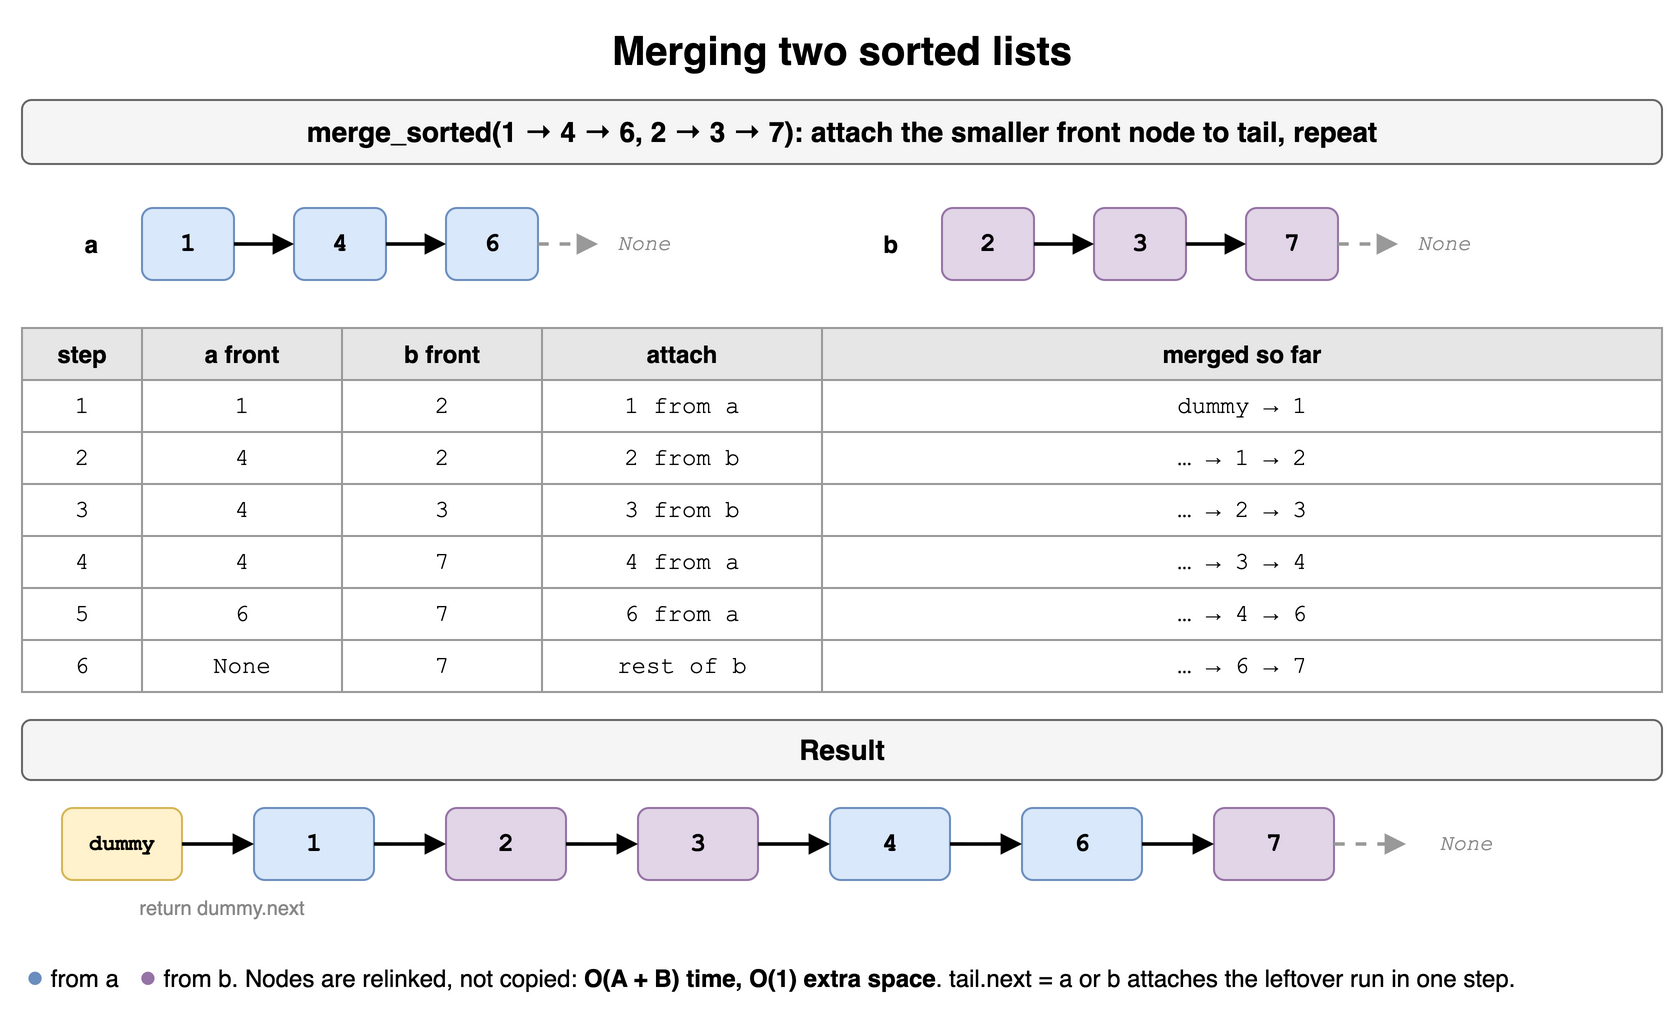

The diagram above was exported from draw.io. Its source (the exported page's mxGraphModel, read from the mxfile embedded in the PNG):
<mxGraphModel dx="900" dy="522" grid="1" gridSize="10" guides="1" tooltips="1" connect="1" arrows="1" fold="1" page="1" pageScale="1" pageWidth="900" pageHeight="522" math="0" shadow="0">
  <root>
    <mxCell id="0" />
    <mxCell id="1" parent="0" />
    <mxCell id="l12c1" value="Merging two sorted lists" style="text;html=1;align=center;verticalAlign=middle;whiteSpace=wrap;fontSize=20;fontStyle=1;" vertex="1" parent="1">
      <mxGeometry x="40" y="10" width="820" height="30" as="geometry" />
    </mxCell>
    <mxCell id="l12c2" value="merge_sorted(1 → 4 → 6, 2 → 3 → 7): attach the smaller front node to tail, repeat" style="rounded=1;whiteSpace=wrap;html=1;fillColor=#f5f5f5;strokeColor=#666666;fontStyle=1;fontSize=14;" vertex="1" parent="1">
      <mxGeometry x="40" y="50" width="820" height="32" as="geometry" />
    </mxCell>
    <mxCell id="l12c3" value="&lt;b&gt;a&lt;/b&gt;" style="text;html=1;align=center;verticalAlign=middle;whiteSpace=wrap;align=right;" vertex="1" parent="1">
      <mxGeometry x="40" y="104" width="40" height="36" as="geometry" />
    </mxCell>
    <mxCell id="l12c4" value="1" style="rounded=1;whiteSpace=wrap;html=1;fontFamily=Courier New;fontSize=13;fontStyle=1;fillColor=#dae8fc;strokeColor=#6c8ebf;" vertex="1" parent="1">
      <mxGeometry x="100" y="104" width="46" height="36" as="geometry" />
    </mxCell>
    <mxCell id="l12c5" value="4" style="rounded=1;whiteSpace=wrap;html=1;fontFamily=Courier New;fontSize=13;fontStyle=1;fillColor=#dae8fc;strokeColor=#6c8ebf;" vertex="1" parent="1">
      <mxGeometry x="176" y="104" width="46" height="36" as="geometry" />
    </mxCell>
    <mxCell id="l12c6" value="" style="endArrow=block;html=1;strokeWidth=1.8;endSize=6;" edge="1" parent="1" source="l12c4" target="l12c5">
      <mxGeometry relative="1" as="geometry" />
    </mxCell>
    <mxCell id="l12c7" value="6" style="rounded=1;whiteSpace=wrap;html=1;fontFamily=Courier New;fontSize=13;fontStyle=1;fillColor=#dae8fc;strokeColor=#6c8ebf;" vertex="1" parent="1">
      <mxGeometry x="252" y="104" width="46" height="36" as="geometry" />
    </mxCell>
    <mxCell id="l12c8" value="" style="endArrow=block;html=1;strokeWidth=1.8;endSize=6;" edge="1" parent="1" source="l12c5" target="l12c7">
      <mxGeometry relative="1" as="geometry" />
    </mxCell>
    <mxCell id="l12c9" value="None" style="text;html=1;align=center;verticalAlign=middle;whiteSpace=wrap;fontSize=11;fontStyle=2;fontColor=#888888;fontFamily=Courier New;" vertex="1" parent="1">
      <mxGeometry x="328" y="104" width="46" height="36" as="geometry" />
    </mxCell>
    <mxCell id="l12c10" value="" style="endArrow=block;html=1;strokeWidth=1.8;endSize=6;dashed=1;strokeColor=#999999;" edge="1" parent="1" source="l12c7" target="l12c9">
      <mxGeometry relative="1" as="geometry" />
    </mxCell>
    <mxCell id="l12c11" value="&lt;b&gt;b&lt;/b&gt;" style="text;html=1;align=center;verticalAlign=middle;whiteSpace=wrap;align=right;" vertex="1" parent="1">
      <mxGeometry x="440" y="104" width="40" height="36" as="geometry" />
    </mxCell>
    <mxCell id="l12c12" value="2" style="rounded=1;whiteSpace=wrap;html=1;fontFamily=Courier New;fontSize=13;fontStyle=1;fillColor=#e1d5e7;strokeColor=#9673a6;" vertex="1" parent="1">
      <mxGeometry x="500" y="104" width="46" height="36" as="geometry" />
    </mxCell>
    <mxCell id="l12c13" value="3" style="rounded=1;whiteSpace=wrap;html=1;fontFamily=Courier New;fontSize=13;fontStyle=1;fillColor=#e1d5e7;strokeColor=#9673a6;" vertex="1" parent="1">
      <mxGeometry x="576" y="104" width="46" height="36" as="geometry" />
    </mxCell>
    <mxCell id="l12c14" value="" style="endArrow=block;html=1;strokeWidth=1.8;endSize=6;" edge="1" parent="1" source="l12c12" target="l12c13">
      <mxGeometry relative="1" as="geometry" />
    </mxCell>
    <mxCell id="l12c15" value="7" style="rounded=1;whiteSpace=wrap;html=1;fontFamily=Courier New;fontSize=13;fontStyle=1;fillColor=#e1d5e7;strokeColor=#9673a6;" vertex="1" parent="1">
      <mxGeometry x="652" y="104" width="46" height="36" as="geometry" />
    </mxCell>
    <mxCell id="l12c16" value="" style="endArrow=block;html=1;strokeWidth=1.8;endSize=6;" edge="1" parent="1" source="l12c13" target="l12c15">
      <mxGeometry relative="1" as="geometry" />
    </mxCell>
    <mxCell id="l12c17" value="None" style="text;html=1;align=center;verticalAlign=middle;whiteSpace=wrap;fontSize=11;fontStyle=2;fontColor=#888888;fontFamily=Courier New;" vertex="1" parent="1">
      <mxGeometry x="728" y="104" width="46" height="36" as="geometry" />
    </mxCell>
    <mxCell id="l12c18" value="" style="endArrow=block;html=1;strokeWidth=1.8;endSize=6;dashed=1;strokeColor=#999999;" edge="1" parent="1" source="l12c15" target="l12c17">
      <mxGeometry relative="1" as="geometry" />
    </mxCell>
    <mxCell id="l12c19" value="step" style="whiteSpace=wrap;html=1;fillColor=#e6e6e6;strokeColor=#999999;fontStyle=1;fontSize=12;" vertex="1" parent="1">
      <mxGeometry x="40" y="164" width="60" height="26" as="geometry" />
    </mxCell>
    <mxCell id="l12c20" value="a front" style="whiteSpace=wrap;html=1;fillColor=#e6e6e6;strokeColor=#999999;fontStyle=1;fontSize=12;" vertex="1" parent="1">
      <mxGeometry x="100" y="164" width="100" height="26" as="geometry" />
    </mxCell>
    <mxCell id="l12c21" value="b front" style="whiteSpace=wrap;html=1;fillColor=#e6e6e6;strokeColor=#999999;fontStyle=1;fontSize=12;" vertex="1" parent="1">
      <mxGeometry x="200" y="164" width="100" height="26" as="geometry" />
    </mxCell>
    <mxCell id="l12c22" value="attach" style="whiteSpace=wrap;html=1;fillColor=#e6e6e6;strokeColor=#999999;fontStyle=1;fontSize=12;" vertex="1" parent="1">
      <mxGeometry x="300" y="164" width="140" height="26" as="geometry" />
    </mxCell>
    <mxCell id="l12c23" value="merged so far" style="whiteSpace=wrap;html=1;fillColor=#e6e6e6;strokeColor=#999999;fontStyle=1;fontSize=12;" vertex="1" parent="1">
      <mxGeometry x="440" y="164" width="420" height="26" as="geometry" />
    </mxCell>
    <mxCell id="l12c24" value="1" style="whiteSpace=wrap;html=1;strokeColor=#999999;fontSize=12;fillColor=#ffffff;fontFamily=Courier New;" vertex="1" parent="1">
      <mxGeometry x="40" y="190" width="60" height="26" as="geometry" />
    </mxCell>
    <mxCell id="l12c25" value="1" style="whiteSpace=wrap;html=1;strokeColor=#999999;fontSize=12;fillColor=#ffffff;fontFamily=Courier New;" vertex="1" parent="1">
      <mxGeometry x="100" y="190" width="100" height="26" as="geometry" />
    </mxCell>
    <mxCell id="l12c26" value="2" style="whiteSpace=wrap;html=1;strokeColor=#999999;fontSize=12;fillColor=#ffffff;fontFamily=Courier New;" vertex="1" parent="1">
      <mxGeometry x="200" y="190" width="100" height="26" as="geometry" />
    </mxCell>
    <mxCell id="l12c27" value="1 from a" style="whiteSpace=wrap;html=1;strokeColor=#999999;fontSize=12;fillColor=#ffffff;fontFamily=Courier New;" vertex="1" parent="1">
      <mxGeometry x="300" y="190" width="140" height="26" as="geometry" />
    </mxCell>
    <mxCell id="l12c28" value="dummy → 1" style="whiteSpace=wrap;html=1;strokeColor=#999999;fontSize=12;fillColor=#ffffff;fontFamily=Courier New;" vertex="1" parent="1">
      <mxGeometry x="440" y="190" width="420" height="26" as="geometry" />
    </mxCell>
    <mxCell id="l12c29" value="2" style="whiteSpace=wrap;html=1;strokeColor=#999999;fontSize=12;fillColor=#ffffff;fontFamily=Courier New;" vertex="1" parent="1">
      <mxGeometry x="40" y="216" width="60" height="26" as="geometry" />
    </mxCell>
    <mxCell id="l12c30" value="4" style="whiteSpace=wrap;html=1;strokeColor=#999999;fontSize=12;fillColor=#ffffff;fontFamily=Courier New;" vertex="1" parent="1">
      <mxGeometry x="100" y="216" width="100" height="26" as="geometry" />
    </mxCell>
    <mxCell id="l12c31" value="2" style="whiteSpace=wrap;html=1;strokeColor=#999999;fontSize=12;fillColor=#ffffff;fontFamily=Courier New;" vertex="1" parent="1">
      <mxGeometry x="200" y="216" width="100" height="26" as="geometry" />
    </mxCell>
    <mxCell id="l12c32" value="2 from b" style="whiteSpace=wrap;html=1;strokeColor=#999999;fontSize=12;fillColor=#ffffff;fontFamily=Courier New;" vertex="1" parent="1">
      <mxGeometry x="300" y="216" width="140" height="26" as="geometry" />
    </mxCell>
    <mxCell id="l12c33" value="… → 1 → 2" style="whiteSpace=wrap;html=1;strokeColor=#999999;fontSize=12;fillColor=#ffffff;fontFamily=Courier New;" vertex="1" parent="1">
      <mxGeometry x="440" y="216" width="420" height="26" as="geometry" />
    </mxCell>
    <mxCell id="l12c34" value="3" style="whiteSpace=wrap;html=1;strokeColor=#999999;fontSize=12;fillColor=#ffffff;fontFamily=Courier New;" vertex="1" parent="1">
      <mxGeometry x="40" y="242" width="60" height="26" as="geometry" />
    </mxCell>
    <mxCell id="l12c35" value="4" style="whiteSpace=wrap;html=1;strokeColor=#999999;fontSize=12;fillColor=#ffffff;fontFamily=Courier New;" vertex="1" parent="1">
      <mxGeometry x="100" y="242" width="100" height="26" as="geometry" />
    </mxCell>
    <mxCell id="l12c36" value="3" style="whiteSpace=wrap;html=1;strokeColor=#999999;fontSize=12;fillColor=#ffffff;fontFamily=Courier New;" vertex="1" parent="1">
      <mxGeometry x="200" y="242" width="100" height="26" as="geometry" />
    </mxCell>
    <mxCell id="l12c37" value="3 from b" style="whiteSpace=wrap;html=1;strokeColor=#999999;fontSize=12;fillColor=#ffffff;fontFamily=Courier New;" vertex="1" parent="1">
      <mxGeometry x="300" y="242" width="140" height="26" as="geometry" />
    </mxCell>
    <mxCell id="l12c38" value="… → 2 → 3" style="whiteSpace=wrap;html=1;strokeColor=#999999;fontSize=12;fillColor=#ffffff;fontFamily=Courier New;" vertex="1" parent="1">
      <mxGeometry x="440" y="242" width="420" height="26" as="geometry" />
    </mxCell>
    <mxCell id="l12c39" value="4" style="whiteSpace=wrap;html=1;strokeColor=#999999;fontSize=12;fillColor=#ffffff;fontFamily=Courier New;" vertex="1" parent="1">
      <mxGeometry x="40" y="268" width="60" height="26" as="geometry" />
    </mxCell>
    <mxCell id="l12c40" value="4" style="whiteSpace=wrap;html=1;strokeColor=#999999;fontSize=12;fillColor=#ffffff;fontFamily=Courier New;" vertex="1" parent="1">
      <mxGeometry x="100" y="268" width="100" height="26" as="geometry" />
    </mxCell>
    <mxCell id="l12c41" value="7" style="whiteSpace=wrap;html=1;strokeColor=#999999;fontSize=12;fillColor=#ffffff;fontFamily=Courier New;" vertex="1" parent="1">
      <mxGeometry x="200" y="268" width="100" height="26" as="geometry" />
    </mxCell>
    <mxCell id="l12c42" value="4 from a" style="whiteSpace=wrap;html=1;strokeColor=#999999;fontSize=12;fillColor=#ffffff;fontFamily=Courier New;" vertex="1" parent="1">
      <mxGeometry x="300" y="268" width="140" height="26" as="geometry" />
    </mxCell>
    <mxCell id="l12c43" value="… → 3 → 4" style="whiteSpace=wrap;html=1;strokeColor=#999999;fontSize=12;fillColor=#ffffff;fontFamily=Courier New;" vertex="1" parent="1">
      <mxGeometry x="440" y="268" width="420" height="26" as="geometry" />
    </mxCell>
    <mxCell id="l12c44" value="5" style="whiteSpace=wrap;html=1;strokeColor=#999999;fontSize=12;fillColor=#ffffff;fontFamily=Courier New;" vertex="1" parent="1">
      <mxGeometry x="40" y="294" width="60" height="26" as="geometry" />
    </mxCell>
    <mxCell id="l12c45" value="6" style="whiteSpace=wrap;html=1;strokeColor=#999999;fontSize=12;fillColor=#ffffff;fontFamily=Courier New;" vertex="1" parent="1">
      <mxGeometry x="100" y="294" width="100" height="26" as="geometry" />
    </mxCell>
    <mxCell id="l12c46" value="7" style="whiteSpace=wrap;html=1;strokeColor=#999999;fontSize=12;fillColor=#ffffff;fontFamily=Courier New;" vertex="1" parent="1">
      <mxGeometry x="200" y="294" width="100" height="26" as="geometry" />
    </mxCell>
    <mxCell id="l12c47" value="6 from a" style="whiteSpace=wrap;html=1;strokeColor=#999999;fontSize=12;fillColor=#ffffff;fontFamily=Courier New;" vertex="1" parent="1">
      <mxGeometry x="300" y="294" width="140" height="26" as="geometry" />
    </mxCell>
    <mxCell id="l12c48" value="… → 4 → 6" style="whiteSpace=wrap;html=1;strokeColor=#999999;fontSize=12;fillColor=#ffffff;fontFamily=Courier New;" vertex="1" parent="1">
      <mxGeometry x="440" y="294" width="420" height="26" as="geometry" />
    </mxCell>
    <mxCell id="l12c49" value="6" style="whiteSpace=wrap;html=1;strokeColor=#999999;fontSize=12;fillColor=#ffffff;fontFamily=Courier New;" vertex="1" parent="1">
      <mxGeometry x="40" y="320" width="60" height="26" as="geometry" />
    </mxCell>
    <mxCell id="l12c50" value="None" style="whiteSpace=wrap;html=1;strokeColor=#999999;fontSize=12;fillColor=#ffffff;fontFamily=Courier New;" vertex="1" parent="1">
      <mxGeometry x="100" y="320" width="100" height="26" as="geometry" />
    </mxCell>
    <mxCell id="l12c51" value="7" style="whiteSpace=wrap;html=1;strokeColor=#999999;fontSize=12;fillColor=#ffffff;fontFamily=Courier New;" vertex="1" parent="1">
      <mxGeometry x="200" y="320" width="100" height="26" as="geometry" />
    </mxCell>
    <mxCell id="l12c52" value="rest of b" style="whiteSpace=wrap;html=1;strokeColor=#999999;fontSize=12;fillColor=#ffffff;fontFamily=Courier New;" vertex="1" parent="1">
      <mxGeometry x="300" y="320" width="140" height="26" as="geometry" />
    </mxCell>
    <mxCell id="l12c53" value="… → 6 → 7" style="whiteSpace=wrap;html=1;strokeColor=#999999;fontSize=12;fillColor=#ffffff;fontFamily=Courier New;" vertex="1" parent="1">
      <mxGeometry x="440" y="320" width="420" height="26" as="geometry" />
    </mxCell>
    <mxCell id="l12c54" value="Result" style="rounded=1;whiteSpace=wrap;html=1;fillColor=#f5f5f5;strokeColor=#666666;fontStyle=1;fontSize=14;" vertex="1" parent="1">
      <mxGeometry x="40" y="360" width="820" height="30" as="geometry" />
    </mxCell>
    <mxCell id="l12c55" value="dummy" style="rounded=1;whiteSpace=wrap;html=1;fontFamily=Courier New;fontSize=13;fontStyle=1;fillColor=#fff2cc;strokeColor=#d6b656;fontSize=11;" vertex="1" parent="1">
      <mxGeometry x="60" y="404" width="60" height="36" as="geometry" />
    </mxCell>
    <mxCell id="l12c56" value="1" style="rounded=1;whiteSpace=wrap;html=1;fontFamily=Courier New;fontSize=13;fontStyle=1;fillColor=#dae8fc;strokeColor=#6c8ebf;" vertex="1" parent="1">
      <mxGeometry x="156" y="404" width="60" height="36" as="geometry" />
    </mxCell>
    <mxCell id="l12c57" value="" style="endArrow=block;html=1;strokeWidth=1.8;endSize=6;" edge="1" parent="1" source="l12c55" target="l12c56">
      <mxGeometry relative="1" as="geometry" />
    </mxCell>
    <mxCell id="l12c58" value="2" style="rounded=1;whiteSpace=wrap;html=1;fontFamily=Courier New;fontSize=13;fontStyle=1;fillColor=#e1d5e7;strokeColor=#9673a6;" vertex="1" parent="1">
      <mxGeometry x="252" y="404" width="60" height="36" as="geometry" />
    </mxCell>
    <mxCell id="l12c59" value="" style="endArrow=block;html=1;strokeWidth=1.8;endSize=6;" edge="1" parent="1" source="l12c56" target="l12c58">
      <mxGeometry relative="1" as="geometry" />
    </mxCell>
    <mxCell id="l12c60" value="3" style="rounded=1;whiteSpace=wrap;html=1;fontFamily=Courier New;fontSize=13;fontStyle=1;fillColor=#e1d5e7;strokeColor=#9673a6;" vertex="1" parent="1">
      <mxGeometry x="348" y="404" width="60" height="36" as="geometry" />
    </mxCell>
    <mxCell id="l12c61" value="" style="endArrow=block;html=1;strokeWidth=1.8;endSize=6;" edge="1" parent="1" source="l12c58" target="l12c60">
      <mxGeometry relative="1" as="geometry" />
    </mxCell>
    <mxCell id="l12c62" value="4" style="rounded=1;whiteSpace=wrap;html=1;fontFamily=Courier New;fontSize=13;fontStyle=1;fillColor=#dae8fc;strokeColor=#6c8ebf;" vertex="1" parent="1">
      <mxGeometry x="444" y="404" width="60" height="36" as="geometry" />
    </mxCell>
    <mxCell id="l12c63" value="" style="endArrow=block;html=1;strokeWidth=1.8;endSize=6;" edge="1" parent="1" source="l12c60" target="l12c62">
      <mxGeometry relative="1" as="geometry" />
    </mxCell>
    <mxCell id="l12c64" value="6" style="rounded=1;whiteSpace=wrap;html=1;fontFamily=Courier New;fontSize=13;fontStyle=1;fillColor=#dae8fc;strokeColor=#6c8ebf;" vertex="1" parent="1">
      <mxGeometry x="540" y="404" width="60" height="36" as="geometry" />
    </mxCell>
    <mxCell id="l12c65" value="" style="endArrow=block;html=1;strokeWidth=1.8;endSize=6;" edge="1" parent="1" source="l12c62" target="l12c64">
      <mxGeometry relative="1" as="geometry" />
    </mxCell>
    <mxCell id="l12c66" value="7" style="rounded=1;whiteSpace=wrap;html=1;fontFamily=Courier New;fontSize=13;fontStyle=1;fillColor=#e1d5e7;strokeColor=#9673a6;" vertex="1" parent="1">
      <mxGeometry x="636" y="404" width="60" height="36" as="geometry" />
    </mxCell>
    <mxCell id="l12c67" value="" style="endArrow=block;html=1;strokeWidth=1.8;endSize=6;" edge="1" parent="1" source="l12c64" target="l12c66">
      <mxGeometry relative="1" as="geometry" />
    </mxCell>
    <mxCell id="l12c68" value="None" style="text;html=1;align=center;verticalAlign=middle;whiteSpace=wrap;fontSize=11;fontStyle=2;fontColor=#888888;fontFamily=Courier New;" vertex="1" parent="1">
      <mxGeometry x="732" y="404" width="60" height="36" as="geometry" />
    </mxCell>
    <mxCell id="l12c69" value="" style="endArrow=block;html=1;strokeWidth=1.8;endSize=6;dashed=1;strokeColor=#999999;" edge="1" parent="1" source="l12c66" target="l12c68">
      <mxGeometry relative="1" as="geometry" />
    </mxCell>
    <mxCell id="l12c70" value="return dummy.next" style="text;html=1;align=center;verticalAlign=middle;whiteSpace=wrap;fontSize=10;fontColor=#888888;" vertex="1" parent="1">
      <mxGeometry x="60" y="446" width="160" height="16" as="geometry" />
    </mxCell>
    <mxCell id="l12c71" value="&lt;font color='#6c8ebf' style='font-size:15px'&gt;●&lt;/font&gt; from a &amp;nbsp; &lt;font color='#9673a6' style='font-size:15px'&gt;●&lt;/font&gt; from b. Nodes are relinked, not copied: &lt;b&gt;O(A + B) time, O(1) extra space&lt;/b&gt;. tail.next = a or b attaches the leftover run in one step." style="text;html=1;align=center;verticalAlign=middle;whiteSpace=wrap;fontSize=12;align=left;" vertex="1" parent="1">
      <mxGeometry x="40" y="470" width="820" height="36" as="geometry" />
    </mxCell>
  </root>
</mxGraphModel>